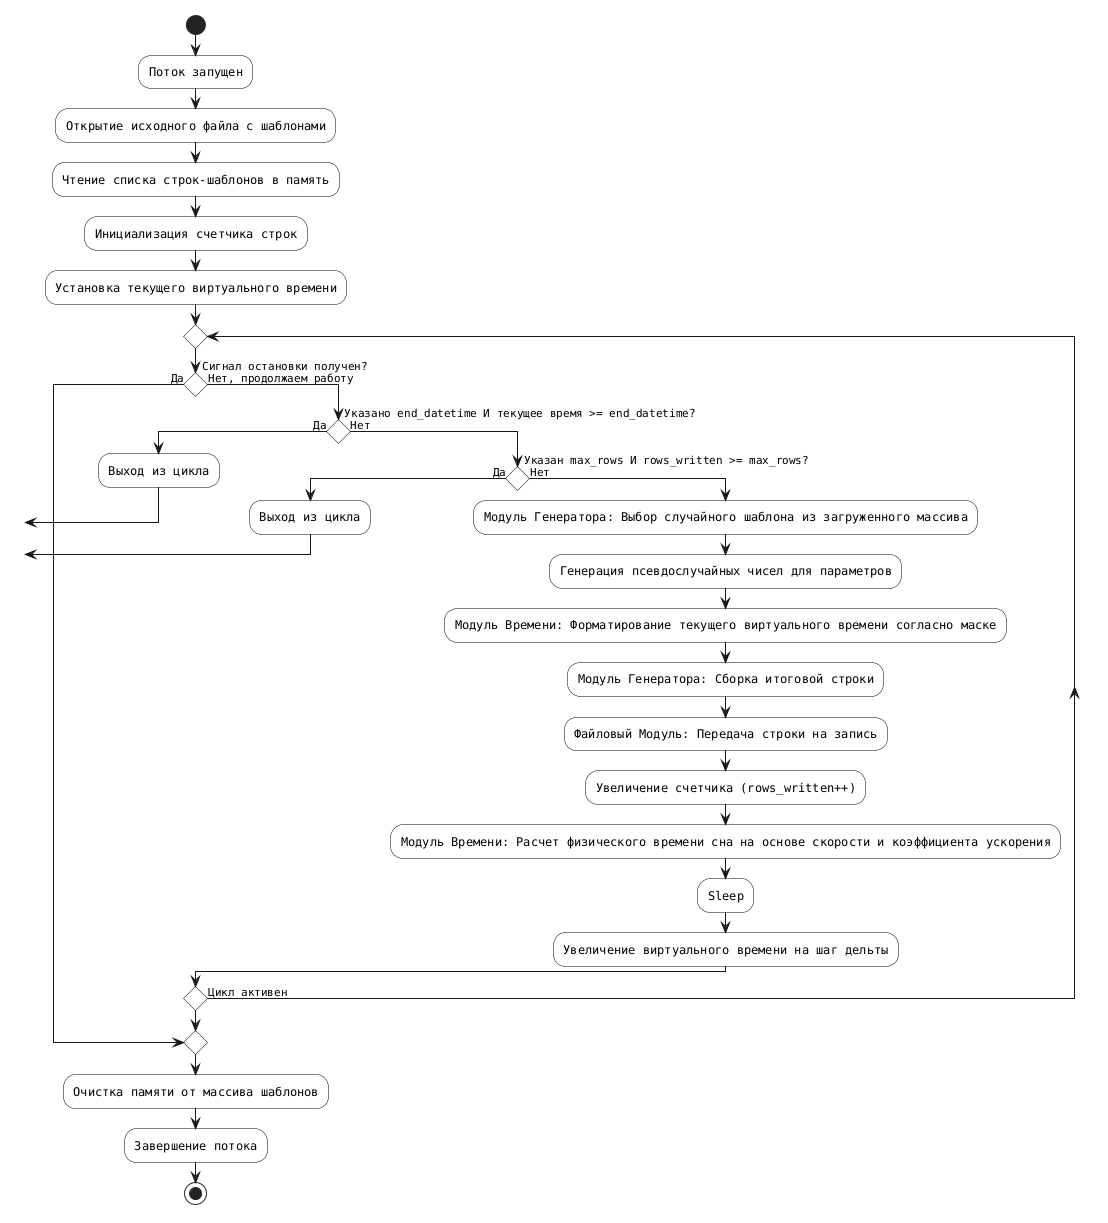

The diagram above was rendered by PlantUML. Its source (embedded in the PNG):
@startuml
skinparam monochrome true
skinparam shadowing false
skinparam DefaultFontName "Courier"
skinparam conditionStyle diamond
skinparam ActivityDiamondBackgroundColor #white
skinparam ActivityBackgroundColor #white
skinparam ActivityBorderColor #black
skinparam rectangle {
    roundCorner 0
}

start
:Поток запущен;
:Открытие исходного файла с шаблонами;
:Чтение списка строк-шаблонов в память;
:Инициализация счетчика строк;
:Установка текущего виртуального времени;

repeat
  if (Сигнал остановки получен?) then (Да)
    break
  else (Нет, продолжаем работу)
    if (Указано end_datetime И текущее время >= end_datetime?) then (Да)
      :Выход из цикла;
      break
    else (Нет)
      if (Указан max_rows И rows_written >= max_rows?) then (Да)
        :Выход из цикла;
        break
      else (Нет)
        :Модуль Генератора: Выбор случайного шаблона из загруженного массива;
        :Генерация псевдослучайных чисел для параметров;
        :Модуль Времени: Форматирование текущего виртуального времени согласно маске;
        :Модуль Генератора: Сборка итоговой строки;
        :Файловый Модуль: Передача строки на запись;
        :Увеличение счетчика (rows_written++);
        :Модуль Времени: Расчет физического времени сна на основе скорости и коэффициента ускорения;
        :Sleep;
        :Увеличение виртуального времени на шаг дельты;
      endif
    endif
  endif
repeat while (Цикл активен)

:Очистка памяти от массива шаблонов;
:Завершение потока;
stop
@enduml